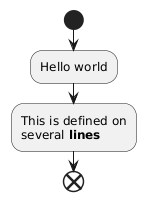

The diagram above was rendered by PlantUML. Its source (embedded in the PNG):
@startuml
start
:Hello world;
:This is defined on
several **lines**;
end
@enduml